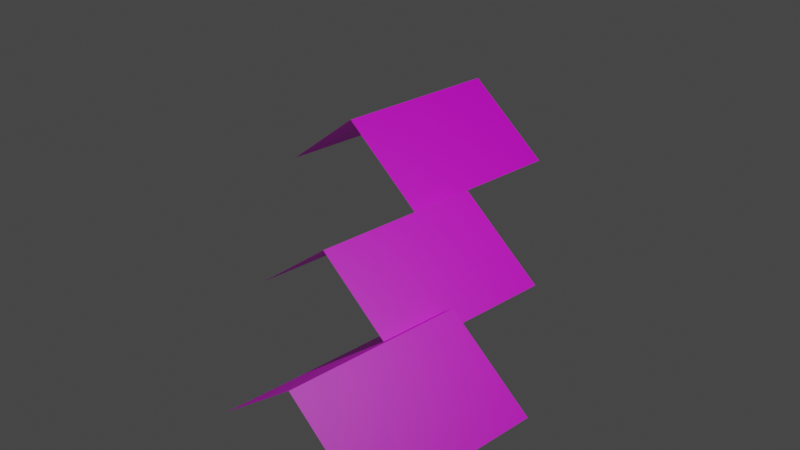 # Source: butterfly_final.blend  (saved by Blender 2.90.8; exported with 4.5.12 LTS)
import bpy
from mathutils import Matrix  # noqa: F401  (used for matrix-valued properties, if any)

bpy.ops.wm.read_factory_settings(use_empty=True)
scene = bpy.context.scene
scene.name = 'Scene'

# ---- collections
col_collection = bpy.data.collections.new('Collection'); scene.collection.children.link(col_collection)

# ---- images (referenced by path relative to the original .blend; pixels are not part of the script)
import os
ASSET_DIR = os.environ.get("B2B_ASSET_DIR", "")  # directory of the original .blend (textures are referenced by path, not embedded)
HERE = os.path.dirname(os.path.abspath(__file__))  # packed textures are extracted next to this script under _unpacked/

def load_image(name, relpath, width, height, colorspace="sRGB"):
    """Load a texture the original file referenced (path relative to the .blend, or extracted next to this script)."""
    p = next((c for c in (os.path.join(HERE, relpath), os.path.join(ASSET_DIR, relpath)) if relpath and os.path.exists(c)), "")
    if p:
        img = bpy.data.images.load(p, check_existing=True)
        img.name = name
    else:  # same state as the original file: an image datablock whose file is absent (Cycles renders it pink)
        img = bpy.data.images.new(name, width, height)
        img.source = "FILE"
        img.filepath = "//" + (relpath or name)
    img.colorspace_settings.name = colorspace
    return img
img_31_butterfly_png_image_png = load_image('31-butterfly-png-image.png', 'image_textures/31-butterfly-png-image.png', 1024, 1024, 'sRGB')
img_butterfly2_png_001 = load_image('butterfly2.png.001', 'image_textures/butterfly2.png', 1024, 1024, 'sRGB')
img_butterfly_png1053_png = load_image('butterfly_PNG1053.png', 'image_textures/butterfly_PNG1053.png', 1024, 1024, 'sRGB')

# ---- materials (node trees are filled in below, after node groups)
mat_material_002 = bpy.data.materials.new('Material.002')
mat_material_002.surface_render_method = 'BLENDED'
mat_material_002.blend_method = 'BLEND'
mat_material_002.use_transparent_shadow = False
mat_material_001 = bpy.data.materials.new('Material.001')
mat_material_001.surface_render_method = 'BLENDED'
mat_material_001.blend_method = 'BLEND'
mat_material_001.use_transparent_shadow = False
mat_material_003 = bpy.data.materials.new('Material.003')
mat_material_003.surface_render_method = 'BLENDED'
mat_material_003.blend_method = 'BLEND'
mat_material_003.use_transparent_shadow = False

# ---- material node trees
mat_material_002.use_nodes = True; mat_material_002.node_tree.nodes.clear()
_N = mat_material_002.node_tree.nodes; _L = mat_material_002.node_tree.links
n0 = _N.new('ShaderNodeBsdfPrincipled'); n0.name = 'Principled BSDF'; n0.location = (10, 300)
n0.distribution = 'GGX'
n0.subsurface_method = 'BURLEY'
n0.inputs[3].default_value = 1.45
n0.inputs[27].default_value = (0.0, 0.0, 0.0, 1.0)
n0.inputs[28].default_value = 1.0
n1 = _N.new('ShaderNodeOutputMaterial'); n1.name = 'Material Output'; n1.location = (300, 300)
n2 = _N.new('ShaderNodeTexImage'); n2.name = 'Image Texture'; n2.location = (-334, 145)
n2.image = img_31_butterfly_png_image_png
_L.new(n0.outputs[0], n1.inputs[0])
_L.new(n2.outputs[0], n0.inputs[0])
_L.new(n2.outputs[1], n0.inputs[4])
n1.is_active_output = True
mat_material_001.use_nodes = True; mat_material_001.node_tree.nodes.clear()
_N = mat_material_001.node_tree.nodes; _L = mat_material_001.node_tree.links
n0 = _N.new('ShaderNodeBsdfPrincipled'); n0.name = 'Principled BSDF'; n0.location = (10, 300)
n0.distribution = 'GGX'
n0.subsurface_method = 'BURLEY'
n0.inputs[3].default_value = 1.45
n0.inputs[27].default_value = (0.0, 0.0, 0.0, 1.0)
n0.inputs[28].default_value = 1.0
n1 = _N.new('ShaderNodeOutputMaterial'); n1.name = 'Material Output'; n1.location = (300, 300)
n2 = _N.new('ShaderNodeTexImage'); n2.name = 'Image Texture'; n2.location = (-334, 145)
n2.image = img_butterfly2_png_001
_L.new(n0.outputs[0], n1.inputs[0])
_L.new(n2.outputs[0], n0.inputs[0])
_L.new(n2.outputs[1], n0.inputs[4])
n1.is_active_output = True
mat_material_003.use_nodes = True; mat_material_003.node_tree.nodes.clear()
_N = mat_material_003.node_tree.nodes; _L = mat_material_003.node_tree.links
n0 = _N.new('ShaderNodeBsdfPrincipled'); n0.name = 'Principled BSDF'; n0.location = (10, 300)
n0.distribution = 'GGX'
n0.subsurface_method = 'BURLEY'
n0.inputs[3].default_value = 1.45
n0.inputs[27].default_value = (0.0, 0.0, 0.0, 1.0)
n0.inputs[28].default_value = 1.0
n1 = _N.new('ShaderNodeOutputMaterial'); n1.name = 'Material Output'; n1.location = (300, 300)
n2 = _N.new('ShaderNodeTexImage'); n2.name = 'Image Texture'; n2.location = (-334, 145)
n2.image = img_butterfly_png1053_png
_L.new(n0.outputs[0], n1.inputs[0])
_L.new(n2.outputs[0], n0.inputs[0])
_L.new(n2.outputs[1], n0.inputs[4])
n1.is_active_output = True

# ---- world
world_world = bpy.data.worlds.new('World'); scene.world = world_world
world_world.use_nodes = True; world_world.node_tree.nodes.clear()
_N = world_world.node_tree.nodes; _L = world_world.node_tree.links
n0 = _N.new('ShaderNodeOutputWorld'); n0.name = 'World Output'; n0.location = (300, 300)
n1 = _N.new('ShaderNodeBackground'); n1.name = 'Background'; n1.location = (10, 300)
n1.inputs[0].default_value = (0.05088, 0.05088, 0.05088, 1.0)
_L.new(n1.outputs[0], n0.inputs[0])
n0.is_active_output = True
world_world.color = (0.05088, 0.05088, 0.05088)
world_world.use_sun_shadow = False
world_world.sun_shadow_jitter_overblur = 0.0

# ---- cameras
cam_camera = bpy.data.cameras.new('Camera')
cam_camera.clip_end = 100.0
cam_camera.ortho_scale = 7.314

# ---- lights
light_light = bpy.data.lights.new('Light', 'POINT')
light_light.transmission_factor = 0.0
light_light.energy = 1000.0
light_light.shadow_soft_size = 0.1
light_light.shadow_maximum_resolution = 0.006
light_light.use_absolute_resolution = True

# ---- meshes
me_plane_001 = bpy.data.meshes.new('Plane.001')
me_plane_001.from_pydata([(1.0, -1.0, -0.7517), (1.0, 1.0, -0.7517), (0.0, -1.0, 0.0), (0.0, 1.0, 0.0)], [], [(2, 0, 1, 3)])
_uv = me_plane_001.uv_layers.new(name='UVMap')
_uv.uv.foreach_set('vector', [0.5, 0.0, 1.0, 0.0, 1.0, 1.0, 0.5, 1.0])
me_plane_001.materials.append(mat_material_002)
me_plane_001.use_remesh_fix_poles = True
me_plane_001.use_remesh_preserve_attributes = False
me_plane_001.use_mirror_vertex_groups = False
me_plane_001.update()
me_plane_002 = bpy.data.meshes.new('Plane.002')
me_plane_002.from_pydata([(1.0, -1.0, -0.7517), (1.0, 1.0, -0.7517), (0.0, -1.0, 0.0), (0.0, 1.0, 0.0)], [], [(2, 0, 1, 3)])
_uv = me_plane_002.uv_layers.new(name='UVMap')
_uv.uv.foreach_set('vector', [0.5, 0.0, 1.0, 0.0, 1.0, 1.0, 0.5, 1.0])
me_plane_002.materials.append(mat_material_001)
me_plane_002.use_remesh_fix_poles = True
me_plane_002.use_remesh_preserve_attributes = False
me_plane_002.use_mirror_vertex_groups = False
me_plane_002.update()
me_plane_003 = bpy.data.meshes.new('Plane.003')
me_plane_003.from_pydata([(1.0, -1.0, -0.7517), (1.0, 1.0, -0.7517), (0.0, -1.0, 0.0), (0.0, 1.0, 0.0)], [], [(2, 0, 1, 3)])
_uv = me_plane_003.uv_layers.new(name='UVMap')
_uv.uv.foreach_set('vector', [0.5, 0.0, 1.0, 0.0, 1.0, 1.0, 0.5, 1.0])
me_plane_003.materials.append(mat_material_003)
me_plane_003.use_remesh_fix_poles = True
me_plane_003.use_remesh_preserve_attributes = False
me_plane_003.use_mirror_vertex_groups = False
me_plane_003.update()

# ---- objects
ob_light = bpy.data.objects.new('Light', light_light)
ob_camera = bpy.data.objects.new('Camera', cam_camera)
ob_plane = bpy.data.objects.new('Plane', me_plane_001)
ob_empty = bpy.data.objects.new('Empty', None)
ob_plane_001 = bpy.data.objects.new('Plane.001', me_plane_002)
ob_empty_001 = bpy.data.objects.new('Empty.001', None)
ob_plane_002 = bpy.data.objects.new('Plane.002', me_plane_003)
ob_empty_002 = bpy.data.objects.new('Empty.002', None)

# ---- transforms, parenting, visibility, modifiers, constraints
ob_light.location = (4.076, 1.005, 5.904)
ob_light.rotation_euler = (0.6503, 0.05522, 1.866)
ob_light.lock_rotations_4d = False
ob_light.empty_display_type = 'ARROWS'
ob_light.color = (0.0, 0.0, 0.0, 0.0)
ob_light.lineart.crease_threshold = 0.0
ob_camera.location = (7.359, -6.926, 4.958)
ob_camera.rotation_euler = (1.109, 0.0, 0.8149)
ob_camera.lock_rotations_4d = False
ob_camera.empty_display_type = 'ARROWS'
ob_camera.color = (0.0, 0.0, 0.0, 0.0)
ob_camera.display_type = 'WIRE'
ob_camera.lineart.crease_threshold = 0.0
ob_plane.parent = ob_empty
ob_plane.location = (0.0, 0.0, 0.0)
ob_plane.lineart.crease_threshold = 0.0
_m = ob_plane.modifiers.new('Mirror', 'MIRROR')
ob_empty.location = (0.0, 0.0, 0.0)
ob_empty.lineart.crease_threshold = 0.0
ob_plane_001.parent = ob_empty_001
ob_plane_001.location = (0.0, 0.0, 0.0)
ob_plane_001.lineart.crease_threshold = 0.0
_m = ob_plane_001.modifiers.new('Mirror', 'MIRROR')
ob_empty_001.location = (-1.157, 1.372, 0.6472)
ob_empty_001.lineart.crease_threshold = 0.0
ob_plane_002.parent = ob_empty_002
ob_plane_002.location = (0.0, 0.0, 0.0)
ob_plane_002.lineart.crease_threshold = 0.0
_m = ob_plane_002.modifiers.new('Mirror', 'MIRROR')
ob_empty_002.location = (0.9996, -1.234, -0.5266)
ob_empty_002.lineart.crease_threshold = 0.0

# ---- collection membership
col_collection.objects.link(ob_light)
col_collection.objects.link(ob_camera)
col_collection.objects.link(ob_plane)
col_collection.objects.link(ob_empty)
col_collection.objects.link(ob_plane_001)
col_collection.objects.link(ob_empty_001)
col_collection.objects.link(ob_plane_002)
col_collection.objects.link(ob_empty_002)

# ---- scene / render settings (as saved in the file)
scene.camera = ob_camera
scene.frame_start = 1; scene.frame_end = 250; scene.frame_set(19)
scene.render.engine = 'BLENDER_EEVEE_NEXT'
scene.cycles.use_denoising = False
scene.cycles.samples = 128
scene.cycles.sampling_pattern = 'TABULATED_SOBOL'
scene.cycles.use_adaptive_sampling = False
scene.cycles.use_light_tree = False
scene.view_settings.view_transform = 'Filmic'
bpy.context.view_layer.update()
